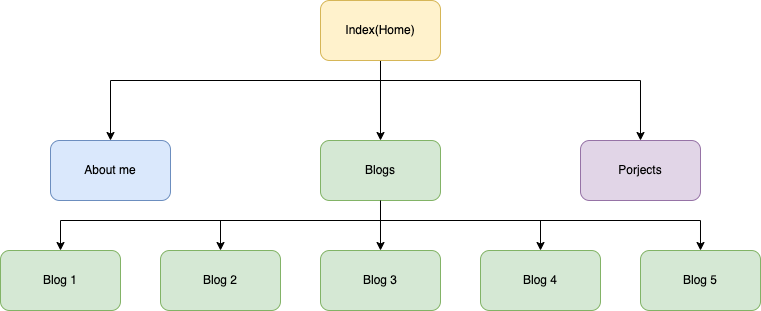

The diagram above was exported from draw.io. Its source (the exported page's mxGraphModel, read from the mxfile embedded in the PNG):
<mxGraphModel dx="1097" dy="760" grid="1" gridSize="10" guides="1" tooltips="1" connect="1" arrows="1" fold="1" page="1" pageScale="1" pageWidth="827" pageHeight="1169" math="0" shadow="0">
  <root>
    <mxCell id="0" />
    <mxCell id="1" parent="0" />
    <mxCell id="-ukKNymRwgVl1lN35DGh-5" value="" style="endArrow=classic;html=1;rounded=0;exitX=0.5;exitY=1;exitDx=0;exitDy=0;entryX=0.5;entryY=0;entryDx=0;entryDy=0;" parent="1" edge="1">
      <mxGeometry width="50" height="50" relative="1" as="geometry">
        <mxPoint x="400" y="180" as="sourcePoint" />
        <mxPoint x="400" y="260" as="targetPoint" />
      </mxGeometry>
    </mxCell>
    <mxCell id="-ukKNymRwgVl1lN35DGh-6" value="" style="endArrow=classic;html=1;rounded=0;entryX=0.5;entryY=0;entryDx=0;entryDy=0;" parent="1" edge="1">
      <mxGeometry width="50" height="50" relative="1" as="geometry">
        <mxPoint x="400" y="200" as="sourcePoint" />
        <mxPoint x="130" y="260" as="targetPoint" />
        <Array as="points">
          <mxPoint x="130" y="200" />
        </Array>
      </mxGeometry>
    </mxCell>
    <mxCell id="-ukKNymRwgVl1lN35DGh-7" value="" style="endArrow=classic;html=1;rounded=0;entryX=0.5;entryY=0;entryDx=0;entryDy=0;" parent="1" edge="1">
      <mxGeometry width="50" height="50" relative="1" as="geometry">
        <mxPoint x="400" y="200" as="sourcePoint" />
        <mxPoint x="660" y="260" as="targetPoint" />
        <Array as="points">
          <mxPoint x="660" y="200" />
        </Array>
      </mxGeometry>
    </mxCell>
    <mxCell id="-ukKNymRwgVl1lN35DGh-9" value="Blog 1" style="rounded=1;whiteSpace=wrap;html=1;fillColor=#d5e8d4;strokeColor=#82b366;" parent="1" vertex="1">
      <mxGeometry x="20" y="370" width="120" height="60" as="geometry" />
    </mxCell>
    <mxCell id="-ukKNymRwgVl1lN35DGh-10" value="About me" style="rounded=1;whiteSpace=wrap;html=1;fillColor=#dae8fc;strokeColor=#6c8ebf;" parent="1" vertex="1">
      <mxGeometry x="70" y="260" width="120" height="60" as="geometry" />
    </mxCell>
    <mxCell id="-ukKNymRwgVl1lN35DGh-11" value="Index(Home)" style="rounded=1;whiteSpace=wrap;html=1;fillColor=#fff2cc;strokeColor=#d6b656;" parent="1" vertex="1">
      <mxGeometry x="340" y="120" width="120" height="60" as="geometry" />
    </mxCell>
    <mxCell id="-ukKNymRwgVl1lN35DGh-12" value="Blogs" style="rounded=1;whiteSpace=wrap;html=1;fillColor=#d5e8d4;strokeColor=#82b366;" parent="1" vertex="1">
      <mxGeometry x="340" y="260" width="120" height="60" as="geometry" />
    </mxCell>
    <mxCell id="-ukKNymRwgVl1lN35DGh-13" value="Porjects" style="rounded=1;whiteSpace=wrap;html=1;fillColor=#e1d5e7;strokeColor=#9673a6;" parent="1" vertex="1">
      <mxGeometry x="600" y="260" width="120" height="60" as="geometry" />
    </mxCell>
    <mxCell id="-ukKNymRwgVl1lN35DGh-14" value="Blog 2" style="rounded=1;whiteSpace=wrap;html=1;fillColor=#d5e8d4;strokeColor=#82b366;" parent="1" vertex="1">
      <mxGeometry x="180" y="370" width="120" height="60" as="geometry" />
    </mxCell>
    <mxCell id="-ukKNymRwgVl1lN35DGh-15" value="Blog 3" style="rounded=1;whiteSpace=wrap;html=1;fillColor=#d5e8d4;strokeColor=#82b366;" parent="1" vertex="1">
      <mxGeometry x="340" y="370" width="120" height="60" as="geometry" />
    </mxCell>
    <mxCell id="-ukKNymRwgVl1lN35DGh-16" value="Blog 4" style="rounded=1;whiteSpace=wrap;html=1;fillColor=#d5e8d4;strokeColor=#82b366;" parent="1" vertex="1">
      <mxGeometry x="500" y="370" width="120" height="60" as="geometry" />
    </mxCell>
    <mxCell id="-ukKNymRwgVl1lN35DGh-17" value="Blog 5" style="rounded=1;whiteSpace=wrap;html=1;fillColor=#d5e8d4;strokeColor=#82b366;" parent="1" vertex="1">
      <mxGeometry x="660" y="370" width="120" height="60" as="geometry" />
    </mxCell>
    <mxCell id="-ukKNymRwgVl1lN35DGh-19" value="" style="endArrow=classic;html=1;rounded=0;exitX=0.5;exitY=1;exitDx=0;exitDy=0;entryX=0.5;entryY=0;entryDx=0;entryDy=0;" parent="1" source="-ukKNymRwgVl1lN35DGh-12" target="-ukKNymRwgVl1lN35DGh-15" edge="1">
      <mxGeometry width="50" height="50" relative="1" as="geometry">
        <mxPoint x="390" y="410" as="sourcePoint" />
        <mxPoint x="440" y="360" as="targetPoint" />
      </mxGeometry>
    </mxCell>
    <mxCell id="-ukKNymRwgVl1lN35DGh-20" value="" style="endArrow=classic;html=1;rounded=0;entryX=0.5;entryY=0;entryDx=0;entryDy=0;" parent="1" target="-ukKNymRwgVl1lN35DGh-17" edge="1">
      <mxGeometry width="50" height="50" relative="1" as="geometry">
        <mxPoint x="400" y="340" as="sourcePoint" />
        <mxPoint x="440" y="360" as="targetPoint" />
        <Array as="points">
          <mxPoint x="720" y="340" />
        </Array>
      </mxGeometry>
    </mxCell>
    <mxCell id="-ukKNymRwgVl1lN35DGh-21" value="" style="endArrow=classic;html=1;rounded=0;entryX=0.5;entryY=0;entryDx=0;entryDy=0;" parent="1" target="-ukKNymRwgVl1lN35DGh-16" edge="1">
      <mxGeometry width="50" height="50" relative="1" as="geometry">
        <mxPoint x="400" y="340" as="sourcePoint" />
        <mxPoint x="440" y="360" as="targetPoint" />
        <Array as="points">
          <mxPoint x="560" y="340" />
        </Array>
      </mxGeometry>
    </mxCell>
    <mxCell id="-ukKNymRwgVl1lN35DGh-22" value="" style="endArrow=classic;html=1;rounded=0;entryX=0.5;entryY=0;entryDx=0;entryDy=0;" parent="1" target="-ukKNymRwgVl1lN35DGh-14" edge="1">
      <mxGeometry width="50" height="50" relative="1" as="geometry">
        <mxPoint x="400" y="340" as="sourcePoint" />
        <mxPoint x="440" y="360" as="targetPoint" />
        <Array as="points">
          <mxPoint x="240" y="340" />
        </Array>
      </mxGeometry>
    </mxCell>
    <mxCell id="-ukKNymRwgVl1lN35DGh-25" value="" style="endArrow=classic;html=1;rounded=0;entryX=0.5;entryY=0;entryDx=0;entryDy=0;" parent="1" target="-ukKNymRwgVl1lN35DGh-9" edge="1">
      <mxGeometry width="50" height="50" relative="1" as="geometry">
        <mxPoint x="400" y="340" as="sourcePoint" />
        <mxPoint x="440" y="360" as="targetPoint" />
        <Array as="points">
          <mxPoint x="80" y="340" />
        </Array>
      </mxGeometry>
    </mxCell>
  </root>
</mxGraphModel>